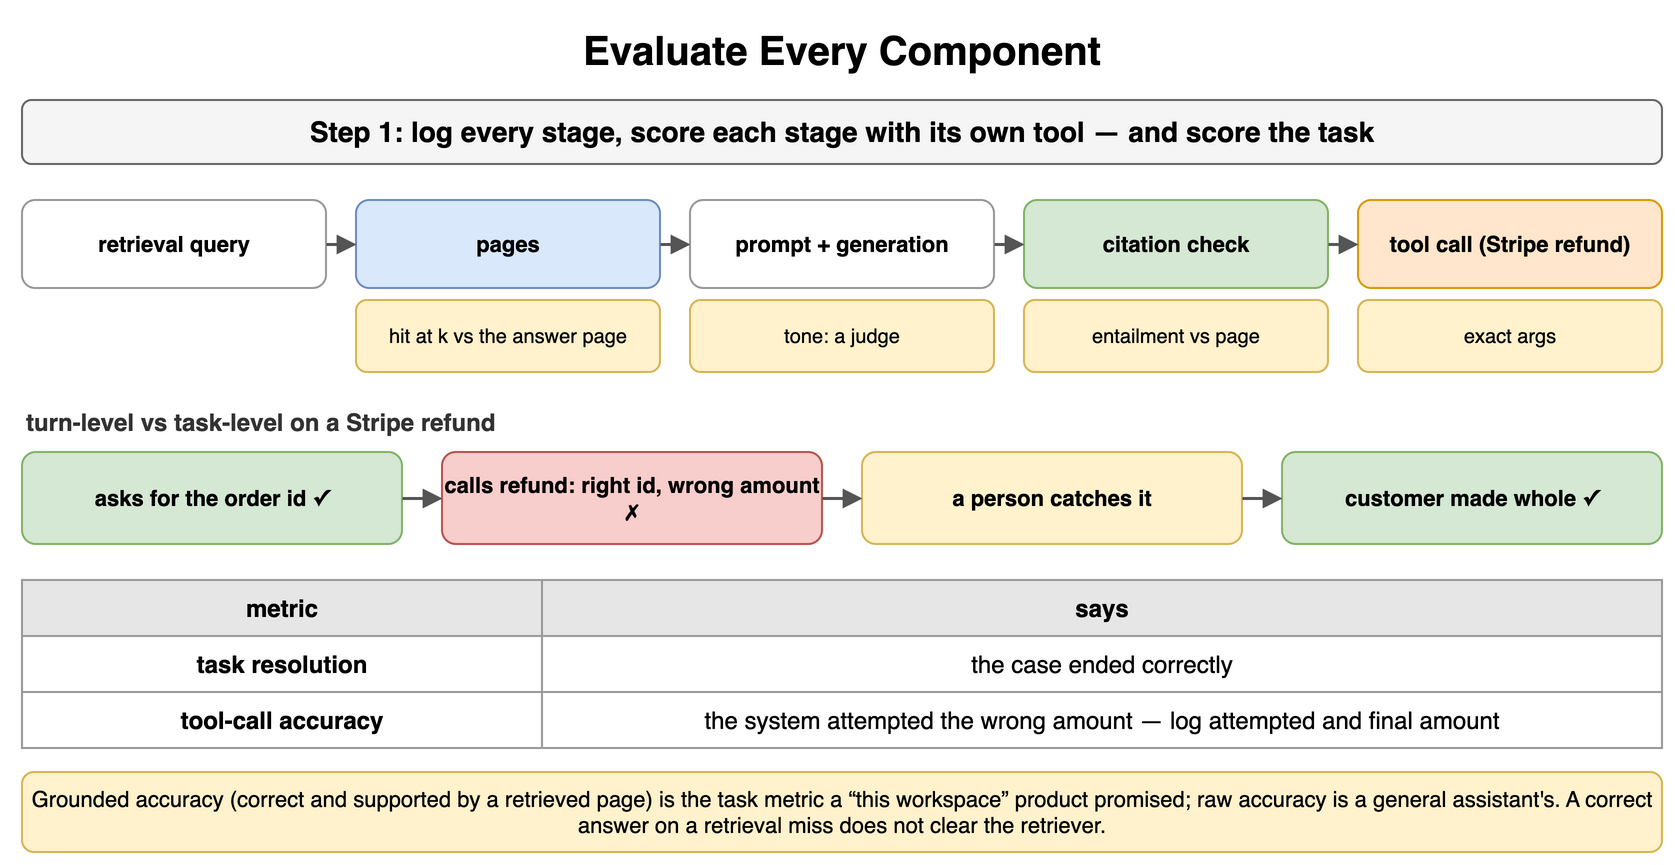

The diagram above was exported from draw.io. Its source (the exported page's mxGraphModel, read from the mxfile embedded in the PNG):
<mxGraphModel dx="900" dy="440" grid="1" gridSize="10" guides="1" tooltips="1" connect="1" arrows="1" fold="1" page="1" pageScale="1" pageWidth="900" pageHeight="440" math="0" shadow="0">
  <root>
    <mxCell id="0" />
    <mxCell id="1" parent="0" />
    <mxCell id="p1" value="Evaluate Every Component" style="text;html=1;align=center;verticalAlign=middle;whiteSpace=wrap;fontSize=20;fontStyle=1;" vertex="1" parent="1">
      <mxGeometry x="40" y="10" width="820" height="30" as="geometry" />
    </mxCell>
    <mxCell id="p2" value="Step 1: log every stage, score each stage with its own tool — and score the task" style="rounded=1;whiteSpace=wrap;html=1;fillColor=#f5f5f5;strokeColor=#666666;fontStyle=1;fontSize=14;" vertex="1" parent="1">
      <mxGeometry x="40" y="50" width="820" height="32" as="geometry" />
    </mxCell>
    <mxCell id="p3" value="retrieval query" style="rounded=1;whiteSpace=wrap;html=1;fillColor=#ffffff;strokeColor=#999999;fontSize=11;align=center;fontStyle=1;" vertex="1" parent="1">
      <mxGeometry x="40" y="100" width="152" height="44" as="geometry" />
    </mxCell>
    <mxCell id="p4" value="pages" style="rounded=1;whiteSpace=wrap;html=1;fillColor=#dae8fc;strokeColor=#6c8ebf;fontSize=11;align=center;fontStyle=1;" vertex="1" parent="1">
      <mxGeometry x="207" y="100" width="152" height="44" as="geometry" />
    </mxCell>
    <mxCell id="p5" value="prompt + generation" style="rounded=1;whiteSpace=wrap;html=1;fillColor=#ffffff;strokeColor=#999999;fontSize=11;align=center;fontStyle=1;" vertex="1" parent="1">
      <mxGeometry x="374" y="100" width="152" height="44" as="geometry" />
    </mxCell>
    <mxCell id="p6" value="citation check" style="rounded=1;whiteSpace=wrap;html=1;fillColor=#d5e8d4;strokeColor=#82b366;fontSize=11;align=center;fontStyle=1;" vertex="1" parent="1">
      <mxGeometry x="541" y="100" width="152" height="44" as="geometry" />
    </mxCell>
    <mxCell id="p7" value="tool call (Stripe refund)" style="rounded=1;whiteSpace=wrap;html=1;fillColor=#ffe6cc;strokeColor=#d79b00;fontSize=11;align=center;fontStyle=1;" vertex="1" parent="1">
      <mxGeometry x="708" y="100" width="152" height="44" as="geometry" />
    </mxCell>
    <mxCell id="p8" value="" style="endArrow=block;endSize=6;html=1;strokeWidth=1.5;strokeColor=#555555;fontSize=11;labelBackgroundColor=#ffffff;" edge="1" parent="1" source="p3" target="p4">
      <mxGeometry relative="1" as="geometry" />
    </mxCell>
    <mxCell id="p9" value="" style="endArrow=block;endSize=6;html=1;strokeWidth=1.5;strokeColor=#555555;fontSize=11;labelBackgroundColor=#ffffff;" edge="1" parent="1" source="p4" target="p5">
      <mxGeometry relative="1" as="geometry" />
    </mxCell>
    <mxCell id="p10" value="" style="endArrow=block;endSize=6;html=1;strokeWidth=1.5;strokeColor=#555555;fontSize=11;labelBackgroundColor=#ffffff;" edge="1" parent="1" source="p5" target="p6">
      <mxGeometry relative="1" as="geometry" />
    </mxCell>
    <mxCell id="p11" value="" style="endArrow=block;endSize=6;html=1;strokeWidth=1.5;strokeColor=#555555;fontSize=11;labelBackgroundColor=#ffffff;" edge="1" parent="1" source="p6" target="p7">
      <mxGeometry relative="1" as="geometry" />
    </mxCell>
    <mxCell id="p12" value="hit at k vs the answer page" style="rounded=1;whiteSpace=wrap;html=1;fillColor=#fff2cc;strokeColor=#d6b656;fontSize=10;align=center;" vertex="1" parent="1">
      <mxGeometry x="207" y="150" width="152" height="36" as="geometry" />
    </mxCell>
    <mxCell id="p13" value="tone: a judge" style="rounded=1;whiteSpace=wrap;html=1;fillColor=#fff2cc;strokeColor=#d6b656;fontSize=10;align=center;" vertex="1" parent="1">
      <mxGeometry x="374" y="150" width="152" height="36" as="geometry" />
    </mxCell>
    <mxCell id="p14" value="entailment vs page" style="rounded=1;whiteSpace=wrap;html=1;fillColor=#fff2cc;strokeColor=#d6b656;fontSize=10;align=center;" vertex="1" parent="1">
      <mxGeometry x="541" y="150" width="152" height="36" as="geometry" />
    </mxCell>
    <mxCell id="p15" value="exact args" style="rounded=1;whiteSpace=wrap;html=1;fillColor=#fff2cc;strokeColor=#d6b656;fontSize=10;align=center;" vertex="1" parent="1">
      <mxGeometry x="708" y="150" width="152" height="36" as="geometry" />
    </mxCell>
    <mxCell id="p16" value="turn-level vs task-level on a Stripe refund" style="text;html=1;whiteSpace=wrap;fontSize=11;align=left;verticalAlign=middle;fontSize=12;fontColor=#333333;fontStyle=1;" vertex="1" parent="1">
      <mxGeometry x="40" y="202" width="600" height="18" as="geometry" />
    </mxCell>
    <mxCell id="p17" value="asks for the order id ✓" style="rounded=1;whiteSpace=wrap;html=1;fillColor=#d5e8d4;strokeColor=#82b366;fontSize=11;align=center;fontStyle=1;" vertex="1" parent="1">
      <mxGeometry x="40" y="226" width="190" height="46" as="geometry" />
    </mxCell>
    <mxCell id="p18" value="calls refund: right id, wrong amount ✗" style="rounded=1;whiteSpace=wrap;html=1;fillColor=#f8cecc;strokeColor=#b85450;fontSize=11;align=center;fontStyle=1;" vertex="1" parent="1">
      <mxGeometry x="250" y="226" width="190" height="46" as="geometry" />
    </mxCell>
    <mxCell id="p19" value="a person catches it" style="rounded=1;whiteSpace=wrap;html=1;fillColor=#fff2cc;strokeColor=#d6b656;fontSize=11;align=center;fontStyle=1;" vertex="1" parent="1">
      <mxGeometry x="460" y="226" width="190" height="46" as="geometry" />
    </mxCell>
    <mxCell id="p20" value="customer made whole ✓" style="rounded=1;whiteSpace=wrap;html=1;fillColor=#d5e8d4;strokeColor=#82b366;fontSize=11;align=center;fontStyle=1;" vertex="1" parent="1">
      <mxGeometry x="670" y="226" width="190" height="46" as="geometry" />
    </mxCell>
    <mxCell id="p21" value="" style="endArrow=block;endSize=6;html=1;strokeWidth=1.5;strokeColor=#555555;fontSize=11;labelBackgroundColor=#ffffff;" edge="1" parent="1" source="p17" target="p18">
      <mxGeometry relative="1" as="geometry" />
    </mxCell>
    <mxCell id="p22" value="" style="endArrow=block;endSize=6;html=1;strokeWidth=1.5;strokeColor=#555555;fontSize=11;labelBackgroundColor=#ffffff;" edge="1" parent="1" source="p18" target="p19">
      <mxGeometry relative="1" as="geometry" />
    </mxCell>
    <mxCell id="p23" value="" style="endArrow=block;endSize=6;html=1;strokeWidth=1.5;strokeColor=#555555;fontSize=11;labelBackgroundColor=#ffffff;" edge="1" parent="1" source="p19" target="p20">
      <mxGeometry relative="1" as="geometry" />
    </mxCell>
    <mxCell id="p24" value="metric" style="whiteSpace=wrap;html=1;fillColor=#e6e6e6;strokeColor=#999999;fontStyle=1;fontSize=12;" vertex="1" parent="1">
      <mxGeometry x="40" y="290" width="260" height="28" as="geometry" />
    </mxCell>
    <mxCell id="p25" value="says" style="whiteSpace=wrap;html=1;fillColor=#e6e6e6;strokeColor=#999999;fontStyle=1;fontSize=12;" vertex="1" parent="1">
      <mxGeometry x="300" y="290" width="560" height="28" as="geometry" />
    </mxCell>
    <mxCell id="p26" value="task resolution" style="whiteSpace=wrap;html=1;strokeColor=#999999;fontSize=12;fillColor=#ffffff;fontStyle=1;" vertex="1" parent="1">
      <mxGeometry x="40" y="318" width="260" height="28" as="geometry" />
    </mxCell>
    <mxCell id="p27" value="the case ended correctly" style="whiteSpace=wrap;html=1;strokeColor=#999999;fontSize=12;fillColor=#ffffff;" vertex="1" parent="1">
      <mxGeometry x="300" y="318" width="560" height="28" as="geometry" />
    </mxCell>
    <mxCell id="p28" value="tool-call accuracy" style="whiteSpace=wrap;html=1;strokeColor=#999999;fontSize=12;fillColor=#ffffff;fontStyle=1;" vertex="1" parent="1">
      <mxGeometry x="40" y="346" width="260" height="28" as="geometry" />
    </mxCell>
    <mxCell id="p29" value="the system attempted the wrong amount — log attempted and final amount" style="whiteSpace=wrap;html=1;strokeColor=#999999;fontSize=12;fillColor=#ffffff;" vertex="1" parent="1">
      <mxGeometry x="300" y="346" width="560" height="28" as="geometry" />
    </mxCell>
    <mxCell id="p30" value="Grounded accuracy (correct and supported by a retrieved page) is the task metric a “this workspace” product promised; raw accuracy is a general assistant's. A correct answer on a retrieval miss does not clear the retriever." style="rounded=1;whiteSpace=wrap;html=1;fillColor=#fff2cc;strokeColor=#d6b656;fontSize=11;align=center;" vertex="1" parent="1">
      <mxGeometry x="40" y="386" width="820" height="40" as="geometry" />
    </mxCell>
  </root>
</mxGraphModel>